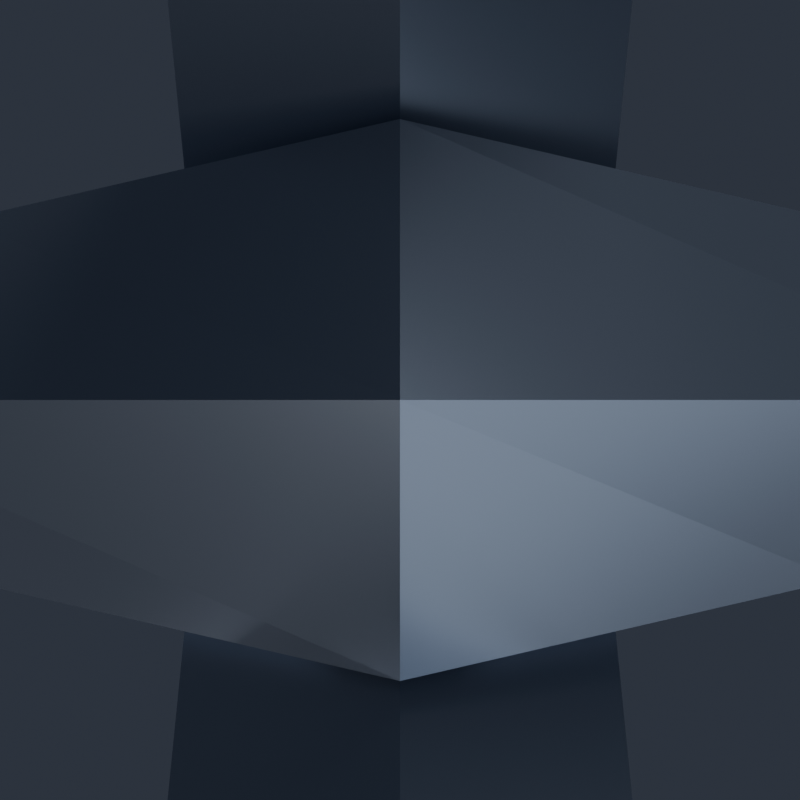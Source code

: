 # Source: HazardSign.blend  (saved by Blender 5.2.45; exported with 4.5.12 LTS)
import bpy
from mathutils import Matrix  # noqa: F401  (used for matrix-valued properties, if any)

bpy.ops.wm.read_factory_settings(use_empty=True)
scene = bpy.context.scene
scene.name = 'Scene'

# ---- collections
col_hazardsign = bpy.data.collections.new('HazardSign'); scene.collection.children.link(col_hazardsign)
col_renderrig = bpy.data.collections.new('RenderRig'); scene.collection.children.link(col_renderrig)

# ---- materials (node trees are filled in below, after node groups)
mat_chain_metal = bpy.data.materials.new('Chain_Metal')
mat_hazard_yellow = bpy.data.materials.new('Hazard_Yellow')
mat_hazard_dark = bpy.data.materials.new('Hazard_Dark')

# ---- material node trees
mat_chain_metal.use_nodes = True; mat_chain_metal.node_tree.nodes.clear()
_N = mat_chain_metal.node_tree.nodes; _L = mat_chain_metal.node_tree.links
n0 = _N.new('ShaderNodeBsdfPrincipled'); n0.name = 'Principled BSDF'; n0.location = (-200, 100)
n0.inputs[0].default_value = (0.3231, 0.3712, 0.4564, 1.0)
n0.inputs[1].default_value = 0.85
n0.inputs[2].default_value = 0.28
n0.inputs[10].default_value = 0.005
n0.inputs[13].default_value = 0.55
n0.inputs[27].default_value = (0.3231, 0.3712, 0.4564, 1.0)
n1 = _N.new('ShaderNodeOutputMaterial'); n1.name = 'Material Output'; n1.location = (200, 100)
_L.new(n0.outputs[0], n1.inputs[0])
n1.is_active_output = True
mat_hazard_yellow.use_nodes = True; mat_hazard_yellow.node_tree.nodes.clear()
_N = mat_hazard_yellow.node_tree.nodes; _L = mat_hazard_yellow.node_tree.links
n0 = _N.new('ShaderNodeBsdfPrincipled'); n0.name = 'Principled BSDF'; n0.location = (-200, 100)
n0.inputs[0].default_value = (0.9131, 0.552, 0.02122, 1.0)
n0.inputs[2].default_value = 0.35
n0.inputs[10].default_value = 0.005
n0.inputs[13].default_value = 0.38
n0.inputs[27].default_value = (0.9131, 0.552, 0.02122, 1.0)
n1 = _N.new('ShaderNodeOutputMaterial'); n1.name = 'Material Output'; n1.location = (200, 100)
_L.new(n0.outputs[0], n1.inputs[0])
n1.is_active_output = True
mat_hazard_dark.use_nodes = True; mat_hazard_dark.node_tree.nodes.clear()
_N = mat_hazard_dark.node_tree.nodes; _L = mat_hazard_dark.node_tree.links
n0 = _N.new('ShaderNodeBsdfPrincipled'); n0.name = 'Principled BSDF'; n0.location = (-200, 100)
n0.inputs[0].default_value = (0.02122, 0.02732, 0.04374, 1.0)
n0.inputs[2].default_value = 0.44
n0.inputs[10].default_value = 0.005
n0.inputs[13].default_value = 0.38
n0.inputs[27].default_value = (0.02122, 0.02732, 0.04374, 1.0)
n1 = _N.new('ShaderNodeOutputMaterial'); n1.name = 'Material Output'; n1.location = (200, 100)
_L.new(n0.outputs[0], n1.inputs[0])
n1.is_active_output = True

# ---- world
world_charmstudioworld = bpy.data.worlds.new('CharmStudioWorld'); scene.world = world_charmstudioworld
world_charmstudioworld.use_nodes = True; world_charmstudioworld.node_tree.nodes.clear()
_N = world_charmstudioworld.node_tree.nodes; _L = world_charmstudioworld.node_tree.links
n0 = _N.new('ShaderNodeBackground'); n0.name = 'Background'; n0.location = (-200, 100)
n0.inputs[0].default_value = (0.028, 0.034, 0.048, 1.0)
n0.inputs[1].default_value = 1.15
n1 = _N.new('ShaderNodeOutputWorld'); n1.name = 'World Output'; n1.location = (200, 100)
_L.new(n0.outputs[0], n1.inputs[0])
n1.is_active_output = True

# ---- cameras
cam_reviewcam = bpy.data.cameras.new('ReviewCam')
cam_reviewcam.clip_start = 0.01
cam_reviewcam.clip_end = 50.0

# ---- lights
light_keylight = bpy.data.lights.new('KeyLight', 'AREA')
light_keylight.color = (1.0, 0.98, 0.95)
light_keylight.energy = 6.4
light_keylight.size = 0.85
light_filllight = bpy.data.lights.new('FillLight', 'AREA')
light_filllight.color = (0.82, 0.9, 1.0)
light_filllight.energy = 3.0
light_filllight.size = 1.1
light_rimlight = bpy.data.lights.new('RimLight', 'AREA')
light_rimlight.color = (0.92, 0.96, 1.0)
light_rimlight.energy = 5.5
light_rimlight.size = 0.75
light_underbounce = bpy.data.lights.new('UnderBounce', 'AREA')
light_underbounce.color = (0.88, 0.91, 1.0)
light_underbounce.energy = 1.5
light_underbounce.size = 0.9

# ---- meshes
me_hazardsign_chain_mesh = bpy.data.meshes.new('HazardSign_Chain_Mesh')
me_hazardsign_chain_mesh.from_pydata([(0.0, 0.02332, -0.006536), (-0.006928, 0.01732, -0.01), (0.0, 0.01132, -0.01346), (0.006928, 0.01732, -0.01), (0.006928, 1.225e-18, 0.0), (0.0, 1.225e-18, 0.006928), (-0.006928, 1.225e-18, 0.0), (0.0, 1.225e-18, -0.006928), (0.0, -0.01132, -0.01346), (0.006928, -0.01732, -0.01), (0.0, -0.02332, -0.006536), (-0.006928, -0.01732, -0.01), (0.0, -0.01132, -0.02654), (0.006928, -0.01732, -0.03), (0.0, -0.02332, -0.03346), (-0.006928, -0.01732, -0.03), (0.006928, -3.674e-18, -0.04), (0.0, -3.674e-18, -0.04693), (-0.006928, -3.674e-18, -0.04), (0.0, -3.674e-18, -0.03307), (0.0, 0.02332, -0.03346), (-0.006928, 0.01732, -0.03), (0.0, 0.01132, -0.02654), (0.006928, 0.01732, -0.03), (0.0, 0.006829, -0.027), (0.0, 0.0, -0.02017), (0.0, -0.006829, -0.027), (0.0, 0.0, -0.03383), (0.015, 0.006163, -0.03804), (0.0205, 0.0, -0.03526), (0.015, -0.006163, -0.03804), (0.0095, 0.0, -0.04082), (0.015, 0.006163, -0.06196), (0.0205, 0.0, -0.06474), (0.015, -0.006163, -0.06196), (0.0095, 0.0, -0.05918), (0.0, 0.006829, -0.073), (0.0, 0.0, -0.07983), (0.0, -0.006829, -0.073), (0.0, 0.0, -0.06617), (-0.015, 0.006163, -0.06196), (-0.0205, 0.0, -0.06474), (-0.015, -0.006163, -0.06196), (-0.0095, 0.0, -0.05918), (-0.015, 0.006163, -0.03804), (-0.0205, 0.0, -0.03526), (-0.015, -0.006163, -0.03804), (-0.0095, 0.0, -0.04082), (0.006829, 0.0, -0.06), (0.0, 0.0, -0.06683), (-0.006829, 0.0, -0.06), (0.0, 0.0, -0.05317), (0.0, 0.0205, -0.06826), (0.006163, 0.015, -0.07104), (0.0, 0.0095, -0.07382), (-0.006163, 0.015, -0.07104), (0.0, 0.0205, -0.09774), (0.006163, 0.015, -0.09496), (0.0, 0.0095, -0.09218), (-0.006163, 0.015, -0.09496), (0.006829, 0.0, -0.106), (0.0, 0.0, -0.09917), (-0.006829, 0.0, -0.106), (0.0, 0.0, -0.1128), (0.0, -0.0095, -0.09218), (-0.006163, -0.015, -0.09496), (0.0, -0.0205, -0.09774), (0.006163, -0.015, -0.09496), (0.0, -0.0095, -0.07382), (-0.006163, -0.015, -0.07104), (0.0, -0.0205, -0.06826), (0.006163, -0.015, -0.07104)], [], [(0, 1, 5, 4), (1, 2, 6, 5), (2, 3, 7, 6), (3, 0, 4, 7), (4, 5, 9, 8), (5, 6, 10, 9), (6, 7, 11, 10), (7, 4, 8, 11), (8, 9, 13, 12), (9, 10, 14, 13), (10, 11, 15, 14), (11, 8, 12, 15), (12, 13, 17, 16), (13, 14, 18, 17), (14, 15, 19, 18), (15, 12, 16, 19), (16, 17, 21, 20), (17, 18, 22, 21), (18, 19, 23, 22), (19, 16, 20, 23), (20, 21, 1, 0), (21, 22, 2, 1), (22, 23, 3, 2), (23, 20, 0, 3), (24, 25, 29, 28), (25, 26, 30, 29), (26, 27, 31, 30), (27, 24, 28, 31), (28, 29, 33, 32), (29, 30, 34, 33), (30, 31, 35, 34), (31, 28, 32, 35), (32, 33, 37, 36), (33, 34, 38, 37), (34, 35, 39, 38), (35, 32, 36, 39), (36, 37, 41, 40), (37, 38, 42, 41), (38, 39, 43, 42), (39, 36, 40, 43), (40, 41, 45, 44), (41, 42, 46, 45), (42, 43, 47, 46), (43, 40, 44, 47), (44, 45, 25, 24), (45, 46, 26, 25), (46, 47, 27, 26), (47, 44, 24, 27), (48, 49, 53, 52), (49, 50, 54, 53), (50, 51, 55, 54), (51, 48, 52, 55), (52, 53, 57, 56), (53, 54, 58, 57), (54, 55, 59, 58), (55, 52, 56, 59), (56, 57, 61, 60), (57, 58, 62, 61), (58, 59, 63, 62), (59, 56, 60, 63), (60, 61, 65, 64), (61, 62, 66, 65), (62, 63, 67, 66), (63, 60, 64, 67), (64, 65, 69, 68), (65, 66, 70, 69), (66, 67, 71, 70), (67, 64, 68, 71), (68, 69, 49, 48), (69, 70, 50, 49), (70, 71, 51, 50), (71, 68, 48, 51)])
me_hazardsign_chain_mesh.materials.append(mat_chain_metal)
me_hazardsign_chain_mesh.update()
me_hazardsign_body_mesh_001 = bpy.data.meshes.new('HazardSign_Body_Mesh.001')
me_hazardsign_body_mesh_001.from_pydata([(-0.01536, -0.019, -0.1447), (0.01536, -0.019, -0.1447), (0.1094, -0.019, -0.3098), (0.09408, -0.019, -0.3329), (-0.09408, -0.019, -0.3329), (-0.1094, -0.019, -0.3098), (-0.016, -0.015, -0.14), (0.016, -0.015, -0.14), (0.114, -0.015, -0.312), (0.098, -0.015, -0.336), (-0.098, -0.015, -0.336), (-0.114, -0.015, -0.312), (-0.016, 0.015, -0.14), (0.016, 0.015, -0.14), (0.114, 0.015, -0.312), (0.098, 0.015, -0.336), (-0.098, 0.015, -0.336), (-0.114, 0.015, -0.312), (-0.01536, 0.019, -0.1447), (0.01536, 0.019, -0.1447), (0.1094, 0.019, -0.3098), (0.09408, 0.019, -0.3329), (-0.09408, 0.019, -0.3329), (-0.1094, 0.019, -0.3098), (0.0, -0.022, -0.172), (0.0, 0.022, -0.172), (0.074, -0.022, -0.312), (0.074, 0.022, -0.312), (-0.074, -0.022, -0.312), (-0.074, 0.022, -0.312), (-0.012, -0.026, -0.21), (-0.012, 0.026, -0.21), (0.012, -0.026, -0.21), (0.012, 0.026, -0.21), (0.008, -0.026, -0.268), (0.008, 0.026, -0.268), (-0.008, -0.026, -0.268), (-0.008, 0.026, -0.268), (0.008485, -0.026, -0.2835), (0.008485, 0.026, -0.2835), (-0.008485, -0.026, -0.2835), (-0.008485, 0.026, -0.2835), (-0.008485, -0.026, -0.3005), (-0.008485, 0.026, -0.3005), (0.008485, -0.026, -0.3005), (0.008485, 0.026, -0.3005), (-0.012, -0.012, -0.124), (0.012, -0.012, -0.124), (0.016, -0.008, -0.124), (0.016, 0.008, -0.124), (0.012, 0.012, -0.124), (-0.012, 0.012, -0.124), (-0.016, 0.008, -0.124), (-0.016, -0.008, -0.124), (0.0, 0.006236, -0.094), (0.0, 0.0, -0.08776), (0.0, -0.006236, -0.094), (0.0, 0.0, -0.1002), (0.0145, 0.005903, -0.1036), (0.0197, 0.0, -0.1008), (0.0145, -0.005903, -0.1036), (0.0093, 0.0, -0.1064), (0.0197, 0.0, -0.1272), (0.0093, 0.0, -0.1216), (-0.0197, 0.0, -0.1272), (-0.0093, 0.0, -0.1216), (-0.0145, 0.005903, -0.1036), (-0.0197, 0.0, -0.1008), (-0.0145, -0.005903, -0.1036), (-0.0093, 0.0, -0.1064), (-0.008485, -0.022, -0.3005), (-0.008485, -0.022, -0.2835), (-0.008, -0.022, -0.268), (-0.012, -0.022, -0.21), (-0.01015, -0.022, -0.21), (0.00718, -0.022, -0.2835), (0.008, -0.022, -0.268), (0.006769, -0.022, -0.268), (0.012, -0.022, -0.21), (0.008485, -0.022, -0.2835), (0.008485, -0.022, -0.3005), (-0.012, 0.022, -0.21), (-0.008, 0.022, -0.268), (-0.00718, 0.022, -0.2835), (-0.006769, 0.022, -0.268), (-0.008485, 0.022, -0.2835), (-0.008485, 0.022, -0.3005), (0.008485, 0.022, -0.2835), (0.008485, 0.022, -0.3005), (0.008, 0.022, -0.268), (0.012, 0.022, -0.21), (0.01015, 0.022, -0.21), (0.016, -0.012, -0.14), (0.01977, -0.009885, -0.1466), (0.014, -0.014, -0.14), (0.014, 0.014, -0.14), (0.016, 0.012, -0.14), (0.01977, 0.009885, -0.1466), (-0.01977, 0.009885, -0.1466), (-0.016, 0.012, -0.14), (-0.014, 0.014, -0.14), (-0.014, -0.014, -0.14), (-0.016, -0.012, -0.14), (-0.01977, -0.009885, -0.1466), (0.01622, 0.00395, -0.1253), (0.01685, 0.0, -0.1291), (0.01622, -0.00395, -0.1253), (0.0167, -0.0009482, -0.1282), (0.01376, -0.005058, -0.124), (0.005685, 0.0, -0.124), (0.01376, 0.005058, -0.124), (-0.01685, 0.0, -0.1291), (-0.0167, 0.0009482, -0.1282), (-0.01622, 0.00395, -0.1253), (-0.01622, -0.00395, -0.1253), (-0.005685, 0.0, -0.124), (-0.01376, -0.005058, -0.124), (-0.01376, 0.005058, -0.124), (-0.0145, -0.005903, -0.124), (-0.016, -0.0042, -0.124), (-0.016, 0.0042, -0.124), (-0.0145, 0.005903, -0.124), (0.0145, -0.005903, -0.124), (0.016, -0.0042, -0.124), (0.016, 0.0042, -0.124), (0.0145, 0.005903, -0.124), (-0.074, 0.019, -0.312), (0.0, 0.019, -0.172), (0.074, 0.019, -0.312), (-0.074, -0.019, -0.312), (0.074, -0.019, -0.312), (0.0, -0.019, -0.172)], [], [(129, 4, 3, 2, 1, 0, 131, 130), (131, 0, 5, 4, 129), (19, 20, 21, 128, 127), (21, 22, 23, 18, 19, 127, 126, 128), (0, 1, 7, 6), (96, 13, 12, 99, 100, 95), (102, 6, 7, 92, 94, 101), (12, 13, 19, 18), (1, 2, 8, 7), (93, 92, 7, 8, 14, 13, 96, 97), (13, 14, 20, 19), (2, 3, 9, 8), (8, 9, 15, 14), (14, 15, 21, 20), (3, 4, 10, 9), (9, 10, 16, 15), (15, 16, 22, 21), (4, 5, 11, 10), (10, 11, 17, 16), (16, 17, 23, 22), (5, 0, 6, 11), (12, 17, 11, 6, 102, 103, 98, 99), (17, 12, 18, 23), (26, 24, 74, 78, 76, 77, 75, 79, 80), (73, 74, 24, 28, 26, 80, 70, 71, 75, 77, 72), (88, 27, 29, 25, 91, 81, 82, 84, 83, 85, 86), (91, 25, 27, 88, 87, 83, 84, 89, 90), (128, 27, 25, 127), (131, 24, 26, 130), (29, 27, 128, 126), (130, 26, 28, 129), (25, 29, 126, 127), (129, 28, 24, 131), (36, 34, 32, 30), (31, 33, 35, 37), (90, 33, 31, 81, 91), (73, 30, 32, 78, 74), (35, 33, 90, 89), (32, 34, 76, 78), (37, 35, 89, 84, 82), (34, 36, 72, 77, 76), (81, 31, 37, 82), (72, 36, 30, 73), (44, 38, 40, 42), (39, 45, 43, 41), (87, 39, 41, 85, 83), (71, 40, 38, 79, 75), (85, 41, 43, 86), (70, 42, 40, 71), (43, 45, 88, 86), (44, 42, 70, 80), (45, 39, 87, 88), (38, 44, 80, 79), (117, 115, 116, 118, 119, 53, 46, 47, 48, 123, 122, 108, 109, 110, 125, 124, 49, 50, 51, 52, 120, 121), (47, 46, 101, 94), (65, 116, 115), (123, 48, 93, 97, 49, 124, 104, 105, 107, 106), (52, 51, 100, 99, 98), (51, 50, 95, 100), (48, 47, 94, 92, 93), (120, 52, 98, 103, 53, 119, 114, 111, 112, 113), (49, 97, 96, 95, 50), (54, 55, 59, 58), (55, 56, 60, 59), (56, 57, 61, 60), (57, 54, 58, 61), (125, 58, 59, 62, 104, 124), (123, 106, 62, 59, 60, 122), (60, 61, 63, 108, 122), (63, 61, 58, 125, 110), (105, 104, 62), (106, 107, 62), (62, 107, 105), (108, 63, 109), (64, 112, 111), (64, 113, 112), (64, 111, 114), (109, 63, 110), (117, 65, 115), (113, 64, 67, 66, 121, 120), (118, 68, 67, 64, 114, 119), (116, 65, 69, 68, 118), (69, 65, 117, 121, 66), (66, 67, 55, 54), (67, 68, 56, 55), (68, 69, 57, 56), (69, 66, 54, 57), (53, 103, 102, 101, 46)])
me_hazardsign_body_mesh_001.polygons.foreach_set('material_index', [0, 0, 0, 0, 0, 0, 0, 0, 0, 0, 0, 0, 0, 0, 0, 0, 0, 0, 0, 0, 0, 0, 0, 1, 1, 1, 1, 1, 1, 1, 1, 1, 1, 0, 0, 0, 0, 0, 0, 0, 0, 0, 0, 0, 0, 0, 0, 0, 0, 0, 0, 0, 0, 2, 2, 2, 2, 2, 2, 2, 2, 2, 2, 2, 2, 2, 2, 2, 2, 2, 2, 2, 2, 2, 2, 2, 2, 2, 2, 2, 2, 2, 2, 2, 2, 2, 2, 2])
me_hazardsign_body_mesh_001.materials.append(mat_hazard_yellow)
me_hazardsign_body_mesh_001.materials.append(mat_hazard_dark)
me_hazardsign_body_mesh_001.materials.append(mat_chain_metal)
me_hazardsign_body_mesh_001.update()

# ---- objects
ob_hazardsign_chain = bpy.data.objects.new('HazardSign_Chain', me_hazardsign_chain_mesh)
ob_hazardsign_body = bpy.data.objects.new('HazardSign_Body', me_hazardsign_body_mesh_001)
ob_keylight = bpy.data.objects.new('KeyLight', light_keylight)
ob_filllight = bpy.data.objects.new('FillLight', light_filllight)
ob_rimlight = bpy.data.objects.new('RimLight', light_rimlight)
ob_underbounce = bpy.data.objects.new('UnderBounce', light_underbounce)
ob_reviewcam = bpy.data.objects.new('ReviewCam', cam_reviewcam)

# ---- transforms, parenting, visibility, modifiers, constraints
ob_hazardsign_chain.location = (0.0, 0.0, 0.0)
ob_hazardsign_body.location = (0.0, 0.0, 0.0)
ob_keylight.location = (-0.75, -1.1, 0.35)
ob_keylight.rotation_euler = (1.179, 9.028e-08, -0.5984)
ob_filllight.location = (0.85, -0.85, -0.1)
ob_filllight.rotation_euler = (1.488, -1.22e-07, 0.7854)
ob_rimlight.location = (0.45, 0.95, 0.3)
ob_rimlight.rotation_euler = (1.127, -6.522e-08, 2.699)
ob_underbounce.location = (0.0, -0.45, -0.85)
ob_underbounce.rotation_euler = (2.536, -0.0, 0.0)
ob_reviewcam.location = (0.0, 0.0, 0.0)

# ---- collection membership
col_hazardsign.objects.link(ob_hazardsign_chain)
col_hazardsign.objects.link(ob_hazardsign_body)
col_renderrig.objects.link(ob_keylight)
col_renderrig.objects.link(ob_filllight)
col_renderrig.objects.link(ob_rimlight)
col_renderrig.objects.link(ob_underbounce)
col_renderrig.objects.link(ob_reviewcam)

# ---- scene / render settings (as saved in the file)
scene.camera = ob_reviewcam
scene.frame_start = 1; scene.frame_end = 250; scene.frame_set(1)
scene.render.engine = 'BLENDER_EEVEE_NEXT'
scene.render.resolution_x = 800
scene.render.resolution_y = 800
scene.render.bake_bias = 0.0
scene.render.bake_samples = 0
scene.render.compositor_device = 'GPU'
scene.eevee.use_volume_custom_range = False
scene.eevee.fast_gi_thickness_near = 0.1
scene.eevee.fast_gi_thickness_far = 0.0
scene.eevee.ray_tracing_options.screen_trace_thickness = 0.1
bpy.context.view_layer.update()
